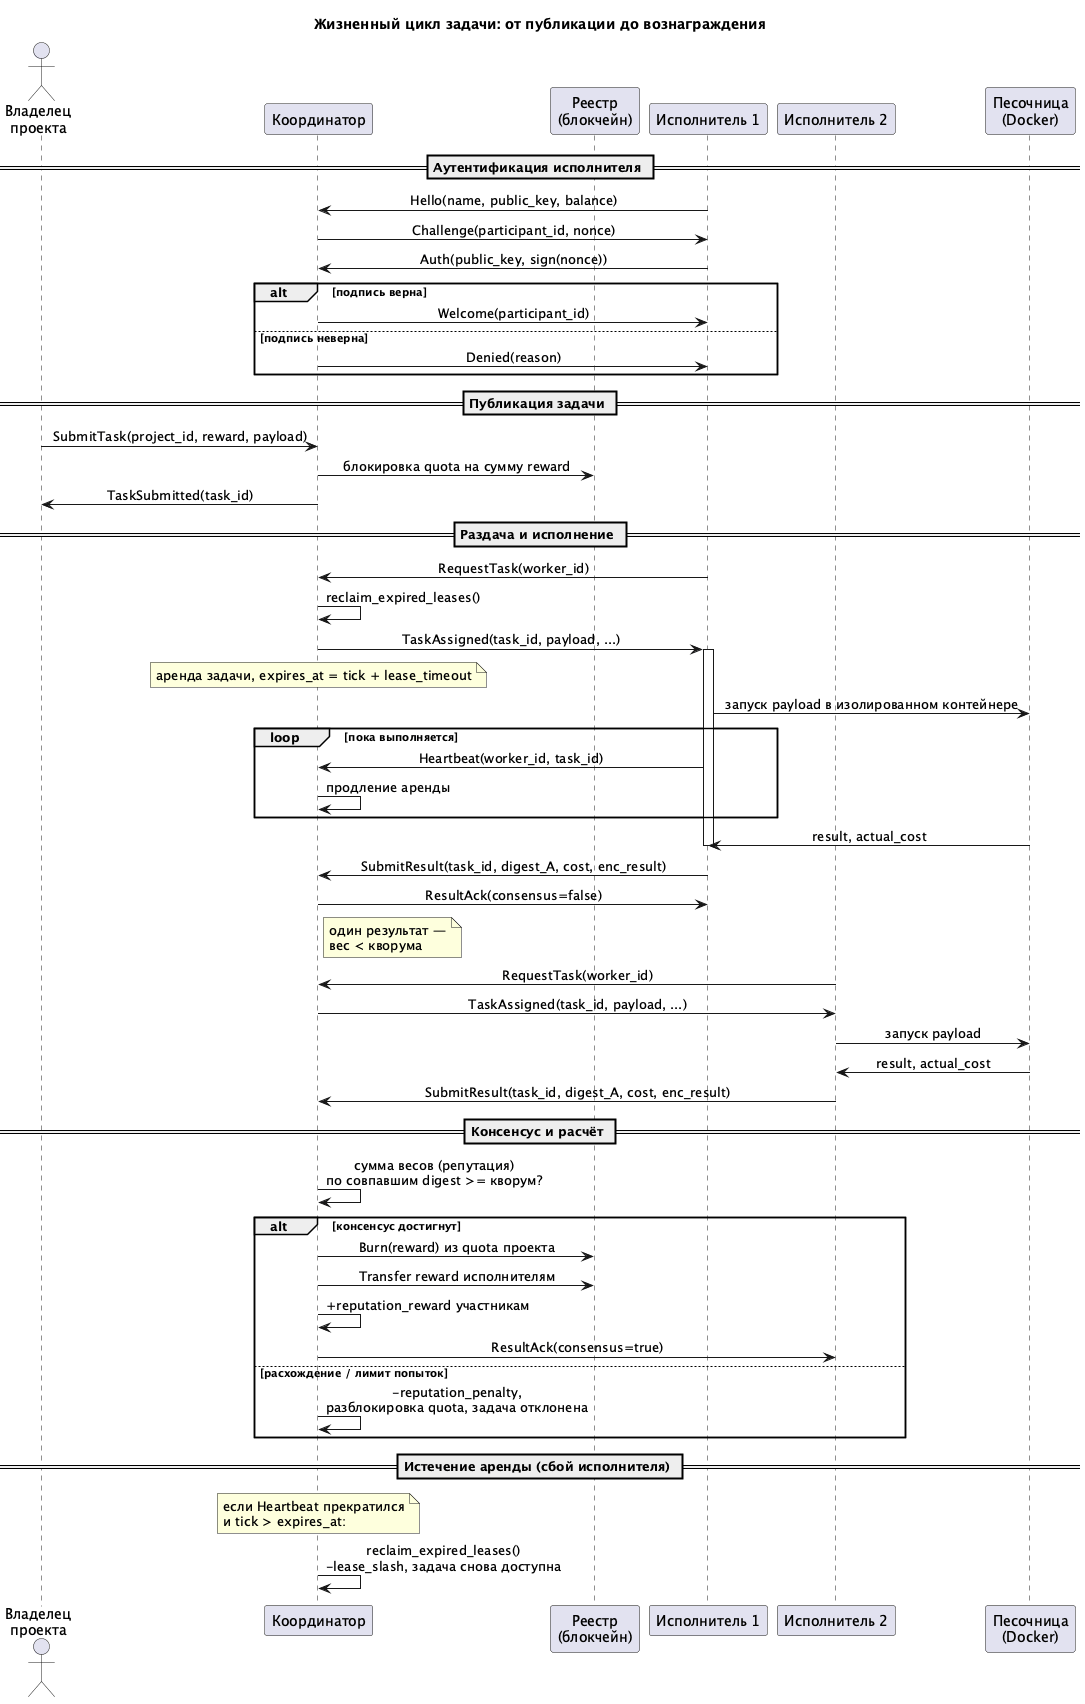

The diagram above was rendered by PlantUML. Its source (embedded in the PNG):
@startuml sequence_task
title Жизненный цикл задачи: от публикации до вознаграждения

skinparam backgroundColor white
skinparam sequenceMessageAlign center

actor "Владелец\nпроекта" as Owner
participant "Координатор" as Coord
participant "Реестр\n(блокчейн)" as Chain
participant "Исполнитель 1" as W1
participant "Исполнитель 2" as W2
participant "Песочница\n(Docker)" as Sbox

== Аутентификация исполнителя ==
W1 -> Coord : Hello(name, public_key, balance)
Coord -> W1 : Challenge(participant_id, nonce)
W1 -> Coord : Auth(public_key, sign(nonce))
alt подпись верна
  Coord -> W1 : Welcome(participant_id)
else подпись неверна
  Coord -> W1 : Denied(reason)
end

== Публикация задачи ==
Owner -> Coord : SubmitTask(project_id, reward, payload)
Coord -> Chain : блокировка quota на сумму reward
Coord -> Owner : TaskSubmitted(task_id)

== Раздача и исполнение ==
W1 -> Coord : RequestTask(worker_id)
Coord -> Coord : reclaim_expired_leases()
Coord -> W1 : TaskAssigned(task_id, payload, ...)
note over Coord: аренда задачи, expires_at = tick + lease_timeout

activate W1
W1 -> Sbox : запуск payload в изолированном контейнере
loop пока выполняется
  W1 -> Coord : Heartbeat(worker_id, task_id)
  Coord -> Coord : продление аренды
end
Sbox -> W1 : result, actual_cost
deactivate W1

W1 -> Coord : SubmitResult(task_id, digest_A, cost, enc_result)
Coord -> W1 : ResultAck(consensus=false)
note right of Coord: один результат —\nвес < кворума

W2 -> Coord : RequestTask(worker_id)
Coord -> W2 : TaskAssigned(task_id, payload, ...)
W2 -> Sbox : запуск payload
Sbox -> W2 : result, actual_cost
W2 -> Coord : SubmitResult(task_id, digest_A, cost, enc_result)

== Консенсус и расчёт ==
Coord -> Coord : сумма весов (репутация)\nпо совпавшим digest >= кворум?
alt консенсус достигнут
  Coord -> Chain : Burn(reward) из quota проекта
  Coord -> Chain : Transfer reward исполнителям
  Coord -> Coord : +reputation_reward участникам
  Coord -> W2 : ResultAck(consensus=true)
else расхождение / лимит попыток
  Coord -> Coord : -reputation_penalty,\nразблокировка quota, задача отклонена
end

== Истечение аренды (сбой исполнителя) ==
note over Coord: если Heartbeat прекратился\nи tick > expires_at:
Coord -> Coord : reclaim_expired_leases()\n-lease_slash, задача снова доступна
@enduml